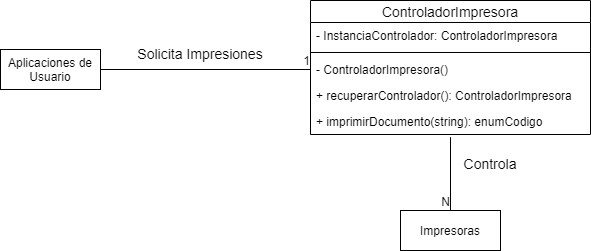

The diagram above was exported from draw.io. Its source (the exported page's mxGraphModel, read from the mxfile embedded in the PNG):
<mxGraphModel dx="782" dy="469" grid="1" gridSize="10" guides="1" tooltips="1" connect="1" arrows="1" fold="1" page="1" pageScale="1" pageWidth="827" pageHeight="1169" math="0" shadow="0">
  <root>
    <mxCell id="WIyWlLk6GJQsqaUBKTNV-0" />
    <mxCell id="WIyWlLk6GJQsqaUBKTNV-1" parent="WIyWlLk6GJQsqaUBKTNV-0" />
    <mxCell id="XrLwFsrzTk_xOZVxm_wM-0" value="ControladorImpresora" style="swimlane;fontStyle=0;childLayout=stackLayout;horizontal=1;startSize=22;horizontalStack=0;resizeParent=1;resizeParentMax=0;resizeLast=0;collapsible=1;marginBottom=0;align=center;fontSize=14;" vertex="1" parent="WIyWlLk6GJQsqaUBKTNV-1">
      <mxGeometry x="360" y="130" width="280" height="134" as="geometry" />
    </mxCell>
    <mxCell id="XrLwFsrzTk_xOZVxm_wM-2" value="- InstanciaControlador: ControladorImpresora" style="text;strokeColor=none;fillColor=none;spacingLeft=4;spacingRight=4;overflow=hidden;rotatable=0;points=[[0,0.5],[1,0.5]];portConstraint=eastwest;fontSize=12;" vertex="1" parent="XrLwFsrzTk_xOZVxm_wM-0">
      <mxGeometry y="22" width="280" height="26" as="geometry" />
    </mxCell>
    <mxCell id="XrLwFsrzTk_xOZVxm_wM-5" value="" style="line;strokeWidth=1;fillColor=none;align=left;verticalAlign=middle;spacingTop=-1;spacingLeft=3;spacingRight=3;rotatable=0;labelPosition=right;points=[];portConstraint=eastwest;fontSize=12;" vertex="1" parent="XrLwFsrzTk_xOZVxm_wM-0">
      <mxGeometry y="48" width="280" height="8" as="geometry" />
    </mxCell>
    <mxCell id="XrLwFsrzTk_xOZVxm_wM-1" value="- ControladorImpresora()" style="text;strokeColor=none;fillColor=none;spacingLeft=4;spacingRight=4;overflow=hidden;rotatable=0;points=[[0,0.5],[1,0.5]];portConstraint=eastwest;fontSize=12;" vertex="1" parent="XrLwFsrzTk_xOZVxm_wM-0">
      <mxGeometry y="56" width="280" height="26" as="geometry" />
    </mxCell>
    <mxCell id="XrLwFsrzTk_xOZVxm_wM-3" value="+ recuperarControlador(): ControladorImpresora" style="text;strokeColor=none;fillColor=none;spacingLeft=4;spacingRight=4;overflow=hidden;rotatable=0;points=[[0,0.5],[1,0.5]];portConstraint=eastwest;fontSize=12;" vertex="1" parent="XrLwFsrzTk_xOZVxm_wM-0">
      <mxGeometry y="82" width="280" height="26" as="geometry" />
    </mxCell>
    <mxCell id="XrLwFsrzTk_xOZVxm_wM-4" value="+ imprimirDocumento(string): enumCodigo" style="text;strokeColor=none;fillColor=none;spacingLeft=4;spacingRight=4;overflow=hidden;rotatable=0;points=[[0,0.5],[1,0.5]];portConstraint=eastwest;fontSize=12;" vertex="1" parent="XrLwFsrzTk_xOZVxm_wM-0">
      <mxGeometry y="108" width="280" height="26" as="geometry" />
    </mxCell>
    <mxCell id="XrLwFsrzTk_xOZVxm_wM-6" value="Aplicaciones de Usuario" style="whiteSpace=wrap;html=1;align=center;" vertex="1" parent="WIyWlLk6GJQsqaUBKTNV-1">
      <mxGeometry x="50" y="179" width="100" height="40" as="geometry" />
    </mxCell>
    <mxCell id="XrLwFsrzTk_xOZVxm_wM-10" value="" style="endArrow=none;html=1;rounded=0;exitX=1;exitY=0.5;exitDx=0;exitDy=0;entryX=0;entryY=0.5;entryDx=0;entryDy=0;" edge="1" parent="WIyWlLk6GJQsqaUBKTNV-1" source="XrLwFsrzTk_xOZVxm_wM-6" target="XrLwFsrzTk_xOZVxm_wM-1">
      <mxGeometry relative="1" as="geometry">
        <mxPoint x="190" y="190" as="sourcePoint" />
        <mxPoint x="350" y="190" as="targetPoint" />
      </mxGeometry>
    </mxCell>
    <mxCell id="XrLwFsrzTk_xOZVxm_wM-11" value="1" style="resizable=0;html=1;align=right;verticalAlign=bottom;" connectable="0" vertex="1" parent="XrLwFsrzTk_xOZVxm_wM-10">
      <mxGeometry x="1" relative="1" as="geometry" />
    </mxCell>
    <mxCell id="XrLwFsrzTk_xOZVxm_wM-12" value="Impresoras" style="whiteSpace=wrap;html=1;align=center;" vertex="1" parent="WIyWlLk6GJQsqaUBKTNV-1">
      <mxGeometry x="450" y="340" width="100" height="40" as="geometry" />
    </mxCell>
    <mxCell id="XrLwFsrzTk_xOZVxm_wM-13" value="" style="endArrow=none;html=1;rounded=0;exitX=0.5;exitY=1.103;exitDx=0;exitDy=0;exitPerimeter=0;entryX=0.5;entryY=0;entryDx=0;entryDy=0;" edge="1" parent="WIyWlLk6GJQsqaUBKTNV-1" source="XrLwFsrzTk_xOZVxm_wM-4" target="XrLwFsrzTk_xOZVxm_wM-12">
      <mxGeometry relative="1" as="geometry">
        <mxPoint x="490" y="300" as="sourcePoint" />
        <mxPoint x="650" y="300" as="targetPoint" />
      </mxGeometry>
    </mxCell>
    <mxCell id="XrLwFsrzTk_xOZVxm_wM-14" value="N" style="resizable=0;html=1;align=right;verticalAlign=bottom;" connectable="0" vertex="1" parent="XrLwFsrzTk_xOZVxm_wM-13">
      <mxGeometry x="1" relative="1" as="geometry" />
    </mxCell>
    <mxCell id="XrLwFsrzTk_xOZVxm_wM-15" value="Solicita Impresiones" style="text;align=center;verticalAlign=middle;spacingLeft=4;spacingRight=4;rotatable=0;points=[[0,0.5],[1,0.5]];portConstraint=eastwest;fontSize=14;" vertex="1" parent="WIyWlLk6GJQsqaUBKTNV-1">
      <mxGeometry x="210" y="170" width="80" height="26" as="geometry" />
    </mxCell>
    <mxCell id="XrLwFsrzTk_xOZVxm_wM-16" value="Controla" style="text;align=center;verticalAlign=middle;spacingLeft=4;spacingRight=4;rotatable=0;points=[[0,0.5],[1,0.5]];portConstraint=eastwest;fontSize=14;" vertex="1" parent="WIyWlLk6GJQsqaUBKTNV-1">
      <mxGeometry x="500" y="280" width="80" height="26" as="geometry" />
    </mxCell>
  </root>
</mxGraphModel>